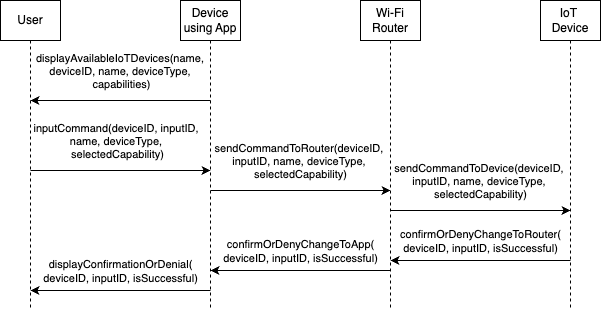

The diagram above was exported from draw.io. Its source (the exported page's mxGraphModel, read from the mxfile embedded in the PNG):
<mxGraphModel dx="1276" dy="706" grid="1" gridSize="10" guides="1" tooltips="1" connect="1" arrows="1" fold="1" page="0" pageScale="1" pageWidth="850" pageHeight="1100" math="0" shadow="0">
  <root>
    <mxCell id="0" />
    <mxCell id="1" parent="0" />
    <mxCell id="-n4zfO2R81EMB6ZAbTVm-16" value="" style="edgeStyle=none;orthogonalLoop=1;jettySize=auto;html=1;rounded=0;endArrow=none;endFill=0;startArrow=classic;startFill=1;" parent="1" edge="1">
      <mxGeometry width="80" relative="1" as="geometry">
        <mxPoint x="370" y="170" as="sourcePoint" />
        <mxPoint x="190" y="170" as="targetPoint" />
        <Array as="points" />
      </mxGeometry>
    </mxCell>
    <mxCell id="-n4zfO2R81EMB6ZAbTVm-17" value="&lt;span style=&quot;color: rgba(0, 0, 0, 0); font-family: monospace; font-size: 0px; text-align: start;&quot;&gt;%3CmxGraphModel%3E%3Croot%3E%3CmxCell%20id%3D%220%22%2F%3E%3CmxCell%20id%3D%221%22%20parent%3D%220%22%2F%3E%3CmxCell%20id%3D%222%22%20value%3D%22broadcastSignal(WiFiAddress%2C%26amp%3Bnbsp%3B%26lt%3Bdiv%26gt%3BWiFiName%2C%20securityType)%26lt%3B%2Fdiv%26gt%3B%22%20style%3D%22edgeLabel%3Bhtml%3D1%3Balign%3Dcenter%3BverticalAlign%3Dmiddle%3Bresizable%3D0%3Bpoints%3D%5B%5D%3B%22%20vertex%3D%221%22%20connectable%3D%220%22%20parent%3D%221%22%3E%3CmxGeometry%20x%3D%22450.3076923076924%22%20y%3D%2280%22%20as%3D%22geometry%22%2F%3E%3C%2FmxCell%3E%3C%2Froot%3E%3C%2FmxGraphModel%3E&lt;/span&gt;" style="edgeLabel;html=1;align=center;verticalAlign=middle;resizable=0;points=[];" parent="-n4zfO2R81EMB6ZAbTVm-16" connectable="0" vertex="1">
      <mxGeometry x="0.5971" y="1" relative="1" as="geometry">
        <mxPoint x="48" y="-11" as="offset" />
      </mxGeometry>
    </mxCell>
    <mxCell id="-n4zfO2R81EMB6ZAbTVm-18" value="&lt;span style=&quot;color: rgba(0, 0, 0, 0); font-family: monospace; font-size: 0px; text-align: start;&quot;&gt;%3CmxGraphModel%3E%3Croot%3E%3CmxCell%20id%3D%220%22%2F%3E%3CmxCell%20id%3D%221%22%20parent%3D%220%22%2F%3E%3CmxCell%20id%3D%222%22%20value%3D%22broadcastSignal(WiFiAddress%2C%26amp%3Bnbsp%3B%26lt%3Bdiv%26gt%3BWiFiName%2C%20securityType)%26lt%3B%2Fdiv%26gt%3B%22%20style%3D%22edgeLabel%3Bhtml%3D1%3Balign%3Dcenter%3BverticalAlign%3Dmiddle%3Bresizable%3D0%3Bpoints%3D%5B%5D%3B%22%20vertex%3D%221%22%20connectable%3D%220%22%20parent%3D%221%22%3E%3CmxGeometry%20x%3D%22450.3076923076924%22%20y%3D%2280%22%20as%3D%22geometry%22%2F%3E%3C%2FmxCell%3E%3C%2Froot%3E%3C%2FmxGraphModel%3E&lt;/span&gt;" style="edgeLabel;html=1;align=center;verticalAlign=middle;resizable=0;points=[];" parent="-n4zfO2R81EMB6ZAbTVm-16" connectable="0" vertex="1">
      <mxGeometry x="-0.0135" y="1" relative="1" as="geometry">
        <mxPoint as="offset" />
      </mxGeometry>
    </mxCell>
    <mxCell id="-n4zfO2R81EMB6ZAbTVm-19" value="inputCommand(deviceID, inputID,&amp;nbsp;&lt;div&gt;name, deviceType,&amp;nbsp;&lt;/div&gt;&lt;div&gt;selectedCapability)&lt;/div&gt;" style="edgeLabel;html=1;align=center;verticalAlign=middle;resizable=0;points=[];" parent="-n4zfO2R81EMB6ZAbTVm-16" connectable="0" vertex="1">
      <mxGeometry x="0.0394" relative="1" as="geometry">
        <mxPoint y="-30" as="offset" />
      </mxGeometry>
    </mxCell>
    <mxCell id="-n4zfO2R81EMB6ZAbTVm-4" style="edgeStyle=orthogonalEdgeStyle;rounded=0;orthogonalLoop=1;jettySize=auto;html=1;dashed=1;endArrow=none;endFill=0;" parent="1" source="-n4zfO2R81EMB6ZAbTVm-1" edge="1">
      <mxGeometry relative="1" as="geometry">
        <mxPoint x="190" y="310" as="targetPoint" />
      </mxGeometry>
    </mxCell>
    <mxCell id="-n4zfO2R81EMB6ZAbTVm-1" value="User" style="rounded=0;whiteSpace=wrap;html=1;" parent="1" vertex="1">
      <mxGeometry x="160" width="60" height="40" as="geometry" />
    </mxCell>
    <mxCell id="-n4zfO2R81EMB6ZAbTVm-5" style="edgeStyle=orthogonalEdgeStyle;rounded=0;orthogonalLoop=1;jettySize=auto;html=1;endArrow=none;endFill=0;dashed=1;" parent="1" source="-n4zfO2R81EMB6ZAbTVm-2" edge="1">
      <mxGeometry relative="1" as="geometry">
        <mxPoint x="370" y="310" as="targetPoint" />
      </mxGeometry>
    </mxCell>
    <mxCell id="-n4zfO2R81EMB6ZAbTVm-2" value="Device using App" style="rounded=0;whiteSpace=wrap;html=1;" parent="1" vertex="1">
      <mxGeometry x="340" width="60" height="40" as="geometry" />
    </mxCell>
    <mxCell id="-n4zfO2R81EMB6ZAbTVm-3" value="Wi-Fi Router" style="rounded=0;whiteSpace=wrap;html=1;" parent="1" vertex="1">
      <mxGeometry x="520" width="60" height="40" as="geometry" />
    </mxCell>
    <mxCell id="-n4zfO2R81EMB6ZAbTVm-11" value="" style="edgeStyle=none;orthogonalLoop=1;jettySize=auto;html=1;rounded=0;" parent="1" edge="1">
      <mxGeometry width="80" relative="1" as="geometry">
        <mxPoint x="370" y="100" as="sourcePoint" />
        <mxPoint x="190" y="100" as="targetPoint" />
        <Array as="points" />
      </mxGeometry>
    </mxCell>
    <mxCell id="-n4zfO2R81EMB6ZAbTVm-12" value="&lt;span style=&quot;color: rgba(0, 0, 0, 0); font-family: monospace; font-size: 0px; text-align: start;&quot;&gt;%3CmxGraphModel%3E%3Croot%3E%3CmxCell%20id%3D%220%22%2F%3E%3CmxCell%20id%3D%221%22%20parent%3D%220%22%2F%3E%3CmxCell%20id%3D%222%22%20value%3D%22broadcastSignal(WiFiAddress%2C%26amp%3Bnbsp%3B%26lt%3Bdiv%26gt%3BWiFiName%2C%20securityType)%26lt%3B%2Fdiv%26gt%3B%22%20style%3D%22edgeLabel%3Bhtml%3D1%3Balign%3Dcenter%3BverticalAlign%3Dmiddle%3Bresizable%3D0%3Bpoints%3D%5B%5D%3B%22%20vertex%3D%221%22%20connectable%3D%220%22%20parent%3D%221%22%3E%3CmxGeometry%20x%3D%22450.3076923076924%22%20y%3D%2280%22%20as%3D%22geometry%22%2F%3E%3C%2FmxCell%3E%3C%2Froot%3E%3C%2FmxGraphModel%3E&lt;/span&gt;" style="edgeLabel;html=1;align=center;verticalAlign=middle;resizable=0;points=[];" parent="-n4zfO2R81EMB6ZAbTVm-11" connectable="0" vertex="1">
      <mxGeometry x="0.5971" y="1" relative="1" as="geometry">
        <mxPoint x="48" y="-11" as="offset" />
      </mxGeometry>
    </mxCell>
    <mxCell id="-n4zfO2R81EMB6ZAbTVm-13" value="&lt;span style=&quot;color: rgba(0, 0, 0, 0); font-family: monospace; font-size: 0px; text-align: start;&quot;&gt;%3CmxGraphModel%3E%3Croot%3E%3CmxCell%20id%3D%220%22%2F%3E%3CmxCell%20id%3D%221%22%20parent%3D%220%22%2F%3E%3CmxCell%20id%3D%222%22%20value%3D%22broadcastSignal(WiFiAddress%2C%26amp%3Bnbsp%3B%26lt%3Bdiv%26gt%3BWiFiName%2C%20securityType)%26lt%3B%2Fdiv%26gt%3B%22%20style%3D%22edgeLabel%3Bhtml%3D1%3Balign%3Dcenter%3BverticalAlign%3Dmiddle%3Bresizable%3D0%3Bpoints%3D%5B%5D%3B%22%20vertex%3D%221%22%20connectable%3D%220%22%20parent%3D%221%22%3E%3CmxGeometry%20x%3D%22450.3076923076924%22%20y%3D%2280%22%20as%3D%22geometry%22%2F%3E%3C%2FmxCell%3E%3C%2Froot%3E%3C%2FmxGraphModel%3E&lt;/span&gt;" style="edgeLabel;html=1;align=center;verticalAlign=middle;resizable=0;points=[];" parent="-n4zfO2R81EMB6ZAbTVm-11" connectable="0" vertex="1">
      <mxGeometry x="-0.0135" y="1" relative="1" as="geometry">
        <mxPoint as="offset" />
      </mxGeometry>
    </mxCell>
    <mxCell id="-n4zfO2R81EMB6ZAbTVm-14" value="displayAvailableIoTDevices(name,&amp;nbsp;&lt;div&gt;deviceID, name, deviceType,&amp;nbsp;&lt;/div&gt;&lt;div&gt;capabilities)&lt;/div&gt;" style="edgeLabel;html=1;align=center;verticalAlign=middle;resizable=0;points=[];" parent="-n4zfO2R81EMB6ZAbTVm-11" connectable="0" vertex="1">
      <mxGeometry x="0.0394" relative="1" as="geometry">
        <mxPoint x="4" y="-30" as="offset" />
      </mxGeometry>
    </mxCell>
    <mxCell id="-n4zfO2R81EMB6ZAbTVm-38" value="" style="edgeStyle=none;orthogonalLoop=1;jettySize=auto;html=1;rounded=0;" parent="1" edge="1">
      <mxGeometry width="80" relative="1" as="geometry">
        <mxPoint x="370" y="290" as="sourcePoint" />
        <mxPoint x="190" y="290" as="targetPoint" />
        <Array as="points" />
      </mxGeometry>
    </mxCell>
    <mxCell id="-n4zfO2R81EMB6ZAbTVm-39" value="displayConfirmationOrDenial(&lt;div&gt;deviceID, inputID, isSuccessful)&lt;/div&gt;" style="edgeLabel;html=1;align=center;verticalAlign=middle;resizable=0;points=[];" parent="-n4zfO2R81EMB6ZAbTVm-38" connectable="0" vertex="1">
      <mxGeometry x="0.5971" y="1" relative="1" as="geometry">
        <mxPoint x="54" y="-21" as="offset" />
      </mxGeometry>
    </mxCell>
    <mxCell id="g3wMSHJ4-suPKO-wsKpZ-4" value="" style="edgeStyle=orthogonalEdgeStyle;rounded=0;orthogonalLoop=1;jettySize=auto;html=1;endArrow=none;endFill=0;dashed=1;" edge="1" parent="1" source="-n4zfO2R81EMB6ZAbTVm-3">
      <mxGeometry relative="1" as="geometry">
        <mxPoint x="550" y="310" as="targetPoint" />
        <mxPoint x="550" y="40" as="sourcePoint" />
      </mxGeometry>
    </mxCell>
    <mxCell id="-n4zfO2R81EMB6ZAbTVm-32" value="" style="edgeStyle=none;orthogonalLoop=1;jettySize=auto;html=1;rounded=0;endArrow=none;endFill=0;startArrow=classic;startFill=1;" parent="1" edge="1">
      <mxGeometry width="80" relative="1" as="geometry">
        <mxPoint x="550" y="190" as="sourcePoint" />
        <mxPoint x="370" y="190" as="targetPoint" />
        <Array as="points" />
      </mxGeometry>
    </mxCell>
    <mxCell id="-n4zfO2R81EMB6ZAbTVm-33" value="&lt;span style=&quot;color: rgba(0, 0, 0, 0); font-family: monospace; font-size: 0px; text-align: start;&quot;&gt;%3CmxGraphModel%3E%3Croot%3E%3CmxCell%20id%3D%220%22%2F%3E%3CmxCell%20id%3D%221%22%20parent%3D%220%22%2F%3E%3CmxCell%20id%3D%222%22%20value%3D%22broadcastSignal(WiFiAddress%2C%26amp%3Bnbsp%3B%26lt%3Bdiv%26gt%3BWiFiName%2C%20securityType)%26lt%3B%2Fdiv%26gt%3B%22%20style%3D%22edgeLabel%3Bhtml%3D1%3Balign%3Dcenter%3BverticalAlign%3Dmiddle%3Bresizable%3D0%3Bpoints%3D%5B%5D%3B%22%20vertex%3D%221%22%20connectable%3D%220%22%20parent%3D%221%22%3E%3CmxGeometry%20x%3D%22450.3076923076924%22%20y%3D%2280%22%20as%3D%22geometry%22%2F%3E%3C%2FmxCell%3E%3C%2Froot%3E%3C%2FmxGraphModel%3E&lt;/span&gt;" style="edgeLabel;html=1;align=center;verticalAlign=middle;resizable=0;points=[];" parent="-n4zfO2R81EMB6ZAbTVm-32" connectable="0" vertex="1">
      <mxGeometry x="0.5971" y="1" relative="1" as="geometry">
        <mxPoint x="48" y="-11" as="offset" />
      </mxGeometry>
    </mxCell>
    <mxCell id="-n4zfO2R81EMB6ZAbTVm-34" value="&lt;span style=&quot;color: rgba(0, 0, 0, 0); font-family: monospace; font-size: 0px; text-align: start;&quot;&gt;%3CmxGraphModel%3E%3Croot%3E%3CmxCell%20id%3D%220%22%2F%3E%3CmxCell%20id%3D%221%22%20parent%3D%220%22%2F%3E%3CmxCell%20id%3D%222%22%20value%3D%22broadcastSignal(WiFiAddress%2C%26amp%3Bnbsp%3B%26lt%3Bdiv%26gt%3BWiFiName%2C%20securityType)%26lt%3B%2Fdiv%26gt%3B%22%20style%3D%22edgeLabel%3Bhtml%3D1%3Balign%3Dcenter%3BverticalAlign%3Dmiddle%3Bresizable%3D0%3Bpoints%3D%5B%5D%3B%22%20vertex%3D%221%22%20connectable%3D%220%22%20parent%3D%221%22%3E%3CmxGeometry%20x%3D%22450.3076923076924%22%20y%3D%2280%22%20as%3D%22geometry%22%2F%3E%3C%2FmxCell%3E%3C%2Froot%3E%3C%2FmxGraphModel%3E&lt;/span&gt;" style="edgeLabel;html=1;align=center;verticalAlign=middle;resizable=0;points=[];" parent="-n4zfO2R81EMB6ZAbTVm-32" connectable="0" vertex="1">
      <mxGeometry x="-0.0135" y="1" relative="1" as="geometry">
        <mxPoint as="offset" />
      </mxGeometry>
    </mxCell>
    <mxCell id="-n4zfO2R81EMB6ZAbTVm-35" value="sendCommandToRouter(deviceID,&amp;nbsp;&lt;div&gt;inputID, name, deviceType,&amp;nbsp;&lt;div&gt;selectedCapability)&lt;/div&gt;&lt;/div&gt;" style="edgeLabel;html=1;align=center;verticalAlign=middle;resizable=0;points=[];" parent="-n4zfO2R81EMB6ZAbTVm-32" connectable="0" vertex="1">
      <mxGeometry x="0.0394" relative="1" as="geometry">
        <mxPoint x="3" y="-30" as="offset" />
      </mxGeometry>
    </mxCell>
    <mxCell id="-n4zfO2R81EMB6ZAbTVm-36" value="" style="edgeStyle=none;orthogonalLoop=1;jettySize=auto;html=1;rounded=0;" parent="1" edge="1">
      <mxGeometry width="80" relative="1" as="geometry">
        <mxPoint x="730" y="260" as="sourcePoint" />
        <mxPoint x="550" y="260" as="targetPoint" />
        <Array as="points">
          <mxPoint x="630" y="260" />
        </Array>
      </mxGeometry>
    </mxCell>
    <mxCell id="-n4zfO2R81EMB6ZAbTVm-37" value="confirmOrDenyChangeToRouter(&lt;br&gt;deviceID, inputID, isSuccessful)" style="edgeLabel;html=1;align=center;verticalAlign=middle;resizable=0;points=[];" parent="-n4zfO2R81EMB6ZAbTVm-36" connectable="0" vertex="1">
      <mxGeometry x="0.5971" y="1" relative="1" as="geometry">
        <mxPoint x="54" y="-21" as="offset" />
      </mxGeometry>
    </mxCell>
    <mxCell id="g3wMSHJ4-suPKO-wsKpZ-7" style="edgeStyle=orthogonalEdgeStyle;rounded=0;orthogonalLoop=1;jettySize=auto;html=1;endArrow=none;endFill=0;dashed=1;" edge="1" parent="1" source="g3wMSHJ4-suPKO-wsKpZ-8">
      <mxGeometry relative="1" as="geometry">
        <mxPoint x="730" y="310" as="targetPoint" />
      </mxGeometry>
    </mxCell>
    <mxCell id="g3wMSHJ4-suPKO-wsKpZ-8" value="IoT&amp;nbsp; Device" style="rounded=0;whiteSpace=wrap;html=1;" vertex="1" parent="1">
      <mxGeometry x="700" width="60" height="40" as="geometry" />
    </mxCell>
    <mxCell id="g3wMSHJ4-suPKO-wsKpZ-9" value="" style="edgeStyle=none;orthogonalLoop=1;jettySize=auto;html=1;rounded=0;endArrow=none;endFill=0;startArrow=classic;startFill=1;" edge="1" parent="1">
      <mxGeometry width="80" relative="1" as="geometry">
        <mxPoint x="730" y="210" as="sourcePoint" />
        <mxPoint x="550" y="210" as="targetPoint" />
        <Array as="points" />
      </mxGeometry>
    </mxCell>
    <mxCell id="g3wMSHJ4-suPKO-wsKpZ-10" value="&lt;span style=&quot;color: rgba(0, 0, 0, 0); font-family: monospace; font-size: 0px; text-align: start;&quot;&gt;%3CmxGraphModel%3E%3Croot%3E%3CmxCell%20id%3D%220%22%2F%3E%3CmxCell%20id%3D%221%22%20parent%3D%220%22%2F%3E%3CmxCell%20id%3D%222%22%20value%3D%22broadcastSignal(WiFiAddress%2C%26amp%3Bnbsp%3B%26lt%3Bdiv%26gt%3BWiFiName%2C%20securityType)%26lt%3B%2Fdiv%26gt%3B%22%20style%3D%22edgeLabel%3Bhtml%3D1%3Balign%3Dcenter%3BverticalAlign%3Dmiddle%3Bresizable%3D0%3Bpoints%3D%5B%5D%3B%22%20vertex%3D%221%22%20connectable%3D%220%22%20parent%3D%221%22%3E%3CmxGeometry%20x%3D%22450.3076923076924%22%20y%3D%2280%22%20as%3D%22geometry%22%2F%3E%3C%2FmxCell%3E%3C%2Froot%3E%3C%2FmxGraphModel%3E&lt;/span&gt;" style="edgeLabel;html=1;align=center;verticalAlign=middle;resizable=0;points=[];" connectable="0" vertex="1" parent="g3wMSHJ4-suPKO-wsKpZ-9">
      <mxGeometry x="0.5971" y="1" relative="1" as="geometry">
        <mxPoint x="48" y="-11" as="offset" />
      </mxGeometry>
    </mxCell>
    <mxCell id="g3wMSHJ4-suPKO-wsKpZ-11" value="&lt;span style=&quot;color: rgba(0, 0, 0, 0); font-family: monospace; font-size: 0px; text-align: start;&quot;&gt;%3CmxGraphModel%3E%3Croot%3E%3CmxCell%20id%3D%220%22%2F%3E%3CmxCell%20id%3D%221%22%20parent%3D%220%22%2F%3E%3CmxCell%20id%3D%222%22%20value%3D%22broadcastSignal(WiFiAddress%2C%26amp%3Bnbsp%3B%26lt%3Bdiv%26gt%3BWiFiName%2C%20securityType)%26lt%3B%2Fdiv%26gt%3B%22%20style%3D%22edgeLabel%3Bhtml%3D1%3Balign%3Dcenter%3BverticalAlign%3Dmiddle%3Bresizable%3D0%3Bpoints%3D%5B%5D%3B%22%20vertex%3D%221%22%20connectable%3D%220%22%20parent%3D%221%22%3E%3CmxGeometry%20x%3D%22450.3076923076924%22%20y%3D%2280%22%20as%3D%22geometry%22%2F%3E%3C%2FmxCell%3E%3C%2Froot%3E%3C%2FmxGraphModel%3E&lt;/span&gt;" style="edgeLabel;html=1;align=center;verticalAlign=middle;resizable=0;points=[];" connectable="0" vertex="1" parent="g3wMSHJ4-suPKO-wsKpZ-9">
      <mxGeometry x="-0.0135" y="1" relative="1" as="geometry">
        <mxPoint as="offset" />
      </mxGeometry>
    </mxCell>
    <mxCell id="g3wMSHJ4-suPKO-wsKpZ-12" value="sendCommandToDevice(deviceID,&amp;nbsp;&lt;div style=&quot;--tw-border-spacing-x: 0; --tw-border-spacing-y: 0; --tw-translate-x: 0; --tw-translate-y: 0; --tw-rotate: 0; --tw-skew-x: 0; --tw-skew-y: 0; --tw-scale-x: 1; --tw-scale-y: 1; --tw-pan-x: ; --tw-pan-y: ; --tw-pinch-zoom: ; --tw-scroll-snap-strictness: proximity; --tw-gradient-from-position: ; --tw-gradient-via-position: ; --tw-gradient-to-position: ; --tw-ordinal: ; --tw-slashed-zero: ; --tw-numeric-figure: ; --tw-numeric-spacing: ; --tw-numeric-fraction: ; --tw-ring-inset: ; --tw-ring-offset-width: 0px; --tw-ring-offset-color: #fff; --tw-ring-color: rgb(59 130 246 / .5); --tw-ring-offset-shadow: 0 0 #0000; --tw-ring-shadow: 0 0 #0000; --tw-shadow: 0 0 #0000; --tw-shadow-colored: 0 0 #0000; --tw-blur: ; --tw-brightness: ; --tw-contrast: ; --tw-grayscale: ; --tw-hue-rotate: ; --tw-invert: ; --tw-saturate: ; --tw-sepia: ; --tw-drop-shadow: ; --tw-backdrop-blur: ; --tw-backdrop-brightness: ; --tw-backdrop-contrast: ; --tw-backdrop-grayscale: ; --tw-backdrop-hue-rotate: ; --tw-backdrop-invert: ; --tw-backdrop-opacity: ; --tw-backdrop-saturate: ; --tw-backdrop-sepia: ;&quot;&gt;inputID, name, deviceType,&amp;nbsp;&lt;div style=&quot;--tw-border-spacing-x: 0; --tw-border-spacing-y: 0; --tw-translate-x: 0; --tw-translate-y: 0; --tw-rotate: 0; --tw-skew-x: 0; --tw-skew-y: 0; --tw-scale-x: 1; --tw-scale-y: 1; --tw-pan-x: ; --tw-pan-y: ; --tw-pinch-zoom: ; --tw-scroll-snap-strictness: proximity; --tw-gradient-from-position: ; --tw-gradient-via-position: ; --tw-gradient-to-position: ; --tw-ordinal: ; --tw-slashed-zero: ; --tw-numeric-figure: ; --tw-numeric-spacing: ; --tw-numeric-fraction: ; --tw-ring-inset: ; --tw-ring-offset-width: 0px; --tw-ring-offset-color: #fff; --tw-ring-color: rgb(59 130 246 / .5); --tw-ring-offset-shadow: 0 0 #0000; --tw-ring-shadow: 0 0 #0000; --tw-shadow: 0 0 #0000; --tw-shadow-colored: 0 0 #0000; --tw-blur: ; --tw-brightness: ; --tw-contrast: ; --tw-grayscale: ; --tw-hue-rotate: ; --tw-invert: ; --tw-saturate: ; --tw-sepia: ; --tw-drop-shadow: ; --tw-backdrop-blur: ; --tw-backdrop-brightness: ; --tw-backdrop-contrast: ; --tw-backdrop-grayscale: ; --tw-backdrop-hue-rotate: ; --tw-backdrop-invert: ; --tw-backdrop-opacity: ; --tw-backdrop-saturate: ; --tw-backdrop-sepia: ;&quot;&gt;selectedCapability)&lt;/div&gt;&lt;/div&gt;" style="edgeLabel;html=1;align=center;verticalAlign=middle;resizable=0;points=[];" connectable="0" vertex="1" parent="g3wMSHJ4-suPKO-wsKpZ-9">
      <mxGeometry x="0.0394" relative="1" as="geometry">
        <mxPoint x="3" y="-30" as="offset" />
      </mxGeometry>
    </mxCell>
    <mxCell id="g3wMSHJ4-suPKO-wsKpZ-13" value="" style="edgeStyle=none;orthogonalLoop=1;jettySize=auto;html=1;rounded=0;" edge="1" parent="1">
      <mxGeometry width="80" relative="1" as="geometry">
        <mxPoint x="550" y="270" as="sourcePoint" />
        <mxPoint x="370" y="270" as="targetPoint" />
        <Array as="points">
          <mxPoint x="450" y="270" />
        </Array>
      </mxGeometry>
    </mxCell>
    <mxCell id="g3wMSHJ4-suPKO-wsKpZ-14" value="confirmOrDenyChangeToApp(&lt;br&gt;deviceID, inputID, isSuccessful)" style="edgeLabel;html=1;align=center;verticalAlign=middle;resizable=0;points=[];" connectable="0" vertex="1" parent="g3wMSHJ4-suPKO-wsKpZ-13">
      <mxGeometry x="0.5971" y="1" relative="1" as="geometry">
        <mxPoint x="54" y="-21" as="offset" />
      </mxGeometry>
    </mxCell>
  </root>
</mxGraphModel>